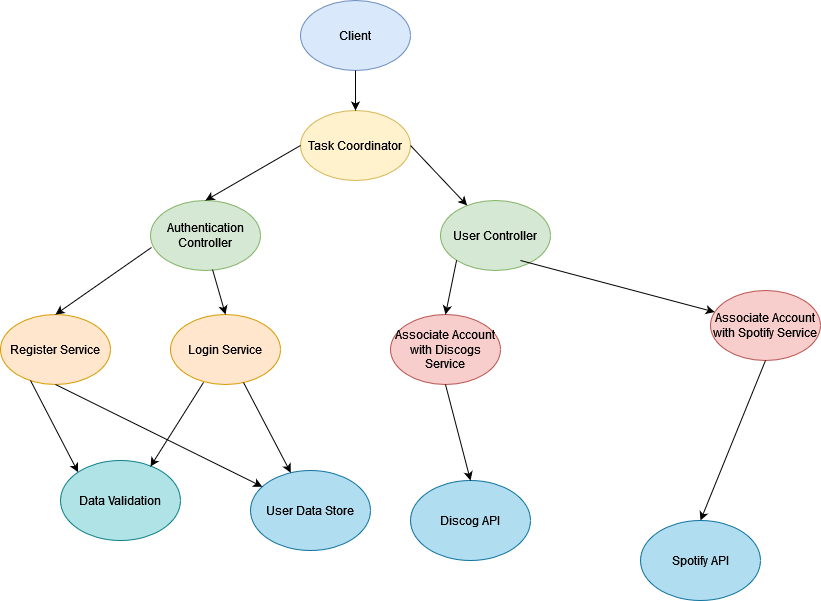

The diagram above was exported from draw.io. Its source (the exported page's mxGraphModel, read from the mxfile embedded in the PNG):
<mxGraphModel dx="1434" dy="744" grid="1" gridSize="10" guides="1" tooltips="1" connect="1" arrows="1" fold="1" page="1" pageScale="1" pageWidth="1169" pageHeight="827" math="0" shadow="0">
  <root>
    <mxCell id="0" />
    <mxCell id="1" parent="0" />
    <mxCell id="JEm_WeDL33NgJSLjKUis-1" value="Client" style="ellipse;whiteSpace=wrap;html=1;fillColor=#dae8fc;strokeColor=#6c8ebf;" parent="1" vertex="1">
      <mxGeometry x="330" y="30" width="110" height="70" as="geometry" />
    </mxCell>
    <mxCell id="JEm_WeDL33NgJSLjKUis-2" value="Task Coordinator" style="ellipse;whiteSpace=wrap;html=1;fillColor=#fff2cc;strokeColor=#d6b656;" parent="1" vertex="1">
      <mxGeometry x="330" y="140" width="110" height="70" as="geometry" />
    </mxCell>
    <mxCell id="JEm_WeDL33NgJSLjKUis-3" value="" style="endArrow=classic;html=1;rounded=0;exitX=0.5;exitY=1;exitDx=0;exitDy=0;" parent="1" source="JEm_WeDL33NgJSLjKUis-1" target="JEm_WeDL33NgJSLjKUis-2" edge="1">
      <mxGeometry width="50" height="50" relative="1" as="geometry">
        <mxPoint x="380" y="610" as="sourcePoint" />
        <mxPoint x="430" y="560" as="targetPoint" />
      </mxGeometry>
    </mxCell>
    <mxCell id="JEm_WeDL33NgJSLjKUis-4" value="Authentication Controller" style="ellipse;whiteSpace=wrap;html=1;fillColor=#d5e8d4;strokeColor=#82b366;" parent="1" vertex="1">
      <mxGeometry x="180" y="230" width="110" height="70" as="geometry" />
    </mxCell>
    <mxCell id="JEm_WeDL33NgJSLjKUis-5" value="User Controller" style="ellipse;whiteSpace=wrap;html=1;fillColor=#d5e8d4;strokeColor=#82b366;" parent="1" vertex="1">
      <mxGeometry x="470" y="230" width="110" height="70" as="geometry" />
    </mxCell>
    <mxCell id="JEm_WeDL33NgJSLjKUis-6" value="" style="endArrow=classic;html=1;rounded=0;exitX=0;exitY=0.5;exitDx=0;exitDy=0;entryX=0.5;entryY=0;entryDx=0;entryDy=0;" parent="1" source="JEm_WeDL33NgJSLjKUis-2" target="JEm_WeDL33NgJSLjKUis-4" edge="1">
      <mxGeometry width="50" height="50" relative="1" as="geometry">
        <mxPoint x="380" y="610" as="sourcePoint" />
        <mxPoint x="430" y="560" as="targetPoint" />
      </mxGeometry>
    </mxCell>
    <mxCell id="JEm_WeDL33NgJSLjKUis-7" value="" style="endArrow=classic;html=1;rounded=0;exitX=1;exitY=0.5;exitDx=0;exitDy=0;" parent="1" source="JEm_WeDL33NgJSLjKUis-2" target="JEm_WeDL33NgJSLjKUis-5" edge="1">
      <mxGeometry width="50" height="50" relative="1" as="geometry">
        <mxPoint x="380" y="610" as="sourcePoint" />
        <mxPoint x="430" y="560" as="targetPoint" />
      </mxGeometry>
    </mxCell>
    <mxCell id="JEm_WeDL33NgJSLjKUis-9" value="Register Service" style="ellipse;whiteSpace=wrap;html=1;fillColor=#ffe6cc;strokeColor=#d79b00;" parent="1" vertex="1">
      <mxGeometry x="30" y="344" width="110" height="70" as="geometry" />
    </mxCell>
    <mxCell id="JEm_WeDL33NgJSLjKUis-10" value="Login Service" style="ellipse;whiteSpace=wrap;html=1;fillColor=#ffe6cc;strokeColor=#d79b00;" parent="1" vertex="1">
      <mxGeometry x="200" y="344" width="110" height="70" as="geometry" />
    </mxCell>
    <mxCell id="JEm_WeDL33NgJSLjKUis-12" value="" style="endArrow=classic;html=1;rounded=0;exitX=0.009;exitY=0.671;exitDx=0;exitDy=0;exitPerimeter=0;entryX=0.5;entryY=0;entryDx=0;entryDy=0;" parent="1" source="JEm_WeDL33NgJSLjKUis-4" target="JEm_WeDL33NgJSLjKUis-9" edge="1">
      <mxGeometry width="50" height="50" relative="1" as="geometry">
        <mxPoint x="380" y="610" as="sourcePoint" />
        <mxPoint x="430" y="560" as="targetPoint" />
      </mxGeometry>
    </mxCell>
    <mxCell id="JEm_WeDL33NgJSLjKUis-13" value="" style="endArrow=classic;html=1;rounded=0;exitX=0.564;exitY=0.986;exitDx=0;exitDy=0;exitPerimeter=0;entryX=0.5;entryY=0;entryDx=0;entryDy=0;" parent="1" source="JEm_WeDL33NgJSLjKUis-4" target="JEm_WeDL33NgJSLjKUis-10" edge="1">
      <mxGeometry width="50" height="50" relative="1" as="geometry">
        <mxPoint x="380" y="610" as="sourcePoint" />
        <mxPoint x="430" y="560" as="targetPoint" />
      </mxGeometry>
    </mxCell>
    <mxCell id="JEm_WeDL33NgJSLjKUis-15" value="User Data Store" style="ellipse;whiteSpace=wrap;html=1;fillColor=#b1ddf0;strokeColor=#10739e;" parent="1" vertex="1">
      <mxGeometry x="280" y="500" width="120" height="80" as="geometry" />
    </mxCell>
    <mxCell id="JEm_WeDL33NgJSLjKUis-16" value="Associate Account with Discogs Service" style="ellipse;whiteSpace=wrap;html=1;fillColor=#f8cecc;strokeColor=#b85450;" parent="1" vertex="1">
      <mxGeometry x="420" y="344" width="110" height="70" as="geometry" />
    </mxCell>
    <mxCell id="JEm_WeDL33NgJSLjKUis-17" value="Associate Account with Spotify Service" style="ellipse;whiteSpace=wrap;html=1;fillColor=#f8cecc;strokeColor=#b85450;" parent="1" vertex="1">
      <mxGeometry x="740" y="320" width="110" height="70" as="geometry" />
    </mxCell>
    <mxCell id="JEm_WeDL33NgJSLjKUis-18" value="" style="endArrow=classic;html=1;rounded=0;exitX=0.5;exitY=1;exitDx=0;exitDy=0;" parent="1" source="JEm_WeDL33NgJSLjKUis-9" target="JEm_WeDL33NgJSLjKUis-15" edge="1">
      <mxGeometry width="50" height="50" relative="1" as="geometry">
        <mxPoint x="390" y="610" as="sourcePoint" />
        <mxPoint x="440" y="560" as="targetPoint" />
      </mxGeometry>
    </mxCell>
    <mxCell id="JEm_WeDL33NgJSLjKUis-19" value="" style="endArrow=classic;html=1;rounded=0;" parent="1" target="JEm_WeDL33NgJSLjKUis-15" edge="1">
      <mxGeometry width="50" height="50" relative="1" as="geometry">
        <mxPoint x="273" y="412" as="sourcePoint" />
        <mxPoint x="440" y="560" as="targetPoint" />
      </mxGeometry>
    </mxCell>
    <mxCell id="JEm_WeDL33NgJSLjKUis-21" value="" style="endArrow=classic;html=1;rounded=0;exitX=0.5;exitY=1;exitDx=0;exitDy=0;entryX=0.5;entryY=0;entryDx=0;entryDy=0;" parent="1" source="JEm_WeDL33NgJSLjKUis-17" target="C4Zty9qTp-x7snsJ7CBk-3" edge="1">
      <mxGeometry width="50" height="50" relative="1" as="geometry">
        <mxPoint x="390" y="610" as="sourcePoint" />
        <mxPoint x="750" y="550" as="targetPoint" />
      </mxGeometry>
    </mxCell>
    <mxCell id="JEm_WeDL33NgJSLjKUis-23" value="" style="endArrow=classic;html=1;rounded=0;exitX=0;exitY=1;exitDx=0;exitDy=0;entryX=0.5;entryY=0;entryDx=0;entryDy=0;" parent="1" source="JEm_WeDL33NgJSLjKUis-5" target="JEm_WeDL33NgJSLjKUis-16" edge="1">
      <mxGeometry width="50" height="50" relative="1" as="geometry">
        <mxPoint x="390" y="610" as="sourcePoint" />
        <mxPoint x="440" y="560" as="targetPoint" />
      </mxGeometry>
    </mxCell>
    <mxCell id="JEm_WeDL33NgJSLjKUis-26" value="" style="endArrow=classic;html=1;rounded=0;exitX=0.727;exitY=0.857;exitDx=0;exitDy=0;exitPerimeter=0;" parent="1" source="JEm_WeDL33NgJSLjKUis-5" target="JEm_WeDL33NgJSLjKUis-17" edge="1">
      <mxGeometry width="50" height="50" relative="1" as="geometry">
        <mxPoint x="390" y="610" as="sourcePoint" />
        <mxPoint x="440" y="560" as="targetPoint" />
      </mxGeometry>
    </mxCell>
    <mxCell id="JEm_WeDL33NgJSLjKUis-28" value="Data Validation" style="ellipse;whiteSpace=wrap;html=1;fillColor=#b0e3e6;strokeColor=#0e8088;" parent="1" vertex="1">
      <mxGeometry x="90" y="490" width="120" height="80" as="geometry" />
    </mxCell>
    <mxCell id="JEm_WeDL33NgJSLjKUis-29" value="" style="endArrow=classic;html=1;rounded=0;entryX=0;entryY=0;entryDx=0;entryDy=0;" parent="1" target="JEm_WeDL33NgJSLjKUis-28" edge="1">
      <mxGeometry width="50" height="50" relative="1" as="geometry">
        <mxPoint x="60" y="410" as="sourcePoint" />
        <mxPoint x="440" y="560" as="targetPoint" />
      </mxGeometry>
    </mxCell>
    <mxCell id="JEm_WeDL33NgJSLjKUis-30" value="" style="endArrow=classic;html=1;rounded=0;exitX=0.3;exitY=0.971;exitDx=0;exitDy=0;exitPerimeter=0;entryX=0.75;entryY=0.075;entryDx=0;entryDy=0;entryPerimeter=0;" parent="1" source="JEm_WeDL33NgJSLjKUis-10" target="JEm_WeDL33NgJSLjKUis-28" edge="1">
      <mxGeometry width="50" height="50" relative="1" as="geometry">
        <mxPoint x="390" y="610" as="sourcePoint" />
        <mxPoint x="180" y="490" as="targetPoint" />
      </mxGeometry>
    </mxCell>
    <mxCell id="C4Zty9qTp-x7snsJ7CBk-2" value="Discog API" style="ellipse;whiteSpace=wrap;html=1;fillColor=#b1ddf0;strokeColor=#10739e;" vertex="1" parent="1">
      <mxGeometry x="440" y="510" width="120" height="80" as="geometry" />
    </mxCell>
    <mxCell id="C4Zty9qTp-x7snsJ7CBk-3" value="Spotify API" style="ellipse;whiteSpace=wrap;html=1;fillColor=#b1ddf0;strokeColor=#10739e;" vertex="1" parent="1">
      <mxGeometry x="670" y="550" width="120" height="80" as="geometry" />
    </mxCell>
    <mxCell id="C4Zty9qTp-x7snsJ7CBk-4" value="" style="endArrow=classic;html=1;rounded=0;exitX=0.5;exitY=1;exitDx=0;exitDy=0;entryX=0.5;entryY=0;entryDx=0;entryDy=0;" edge="1" parent="1" source="JEm_WeDL33NgJSLjKUis-16" target="C4Zty9qTp-x7snsJ7CBk-2">
      <mxGeometry width="50" height="50" relative="1" as="geometry">
        <mxPoint x="470" y="430" as="sourcePoint" />
        <mxPoint x="517" y="520" as="targetPoint" />
      </mxGeometry>
    </mxCell>
  </root>
</mxGraphModel>